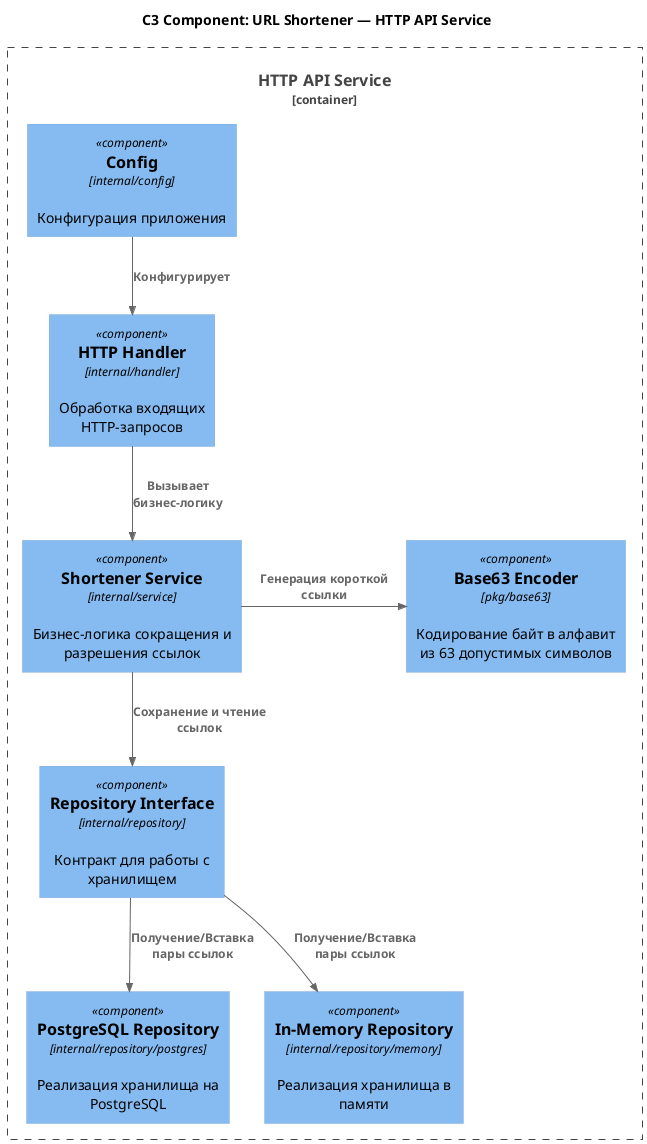

The diagram above was rendered by PlantUML. Its source (embedded in the PNG):
@startuml
!include https://raw.githubusercontent.com/plantuml-stdlib/C4-PlantUML/master/C4_Component.puml

title C3 Component: URL Shortener — HTTP API Service

Container_Boundary(api, "HTTP API Service") {

    Component(config, "Config", "internal/config", "Конфигурация приложения")

    Component(handler, "HTTP Handler", "internal/handler", "Обработка входящих HTTP-запросов")

    Component(base63, "Base63 Encoder", "pkg/base63", "Кодирование байт в алфавит из 63 допустимых символов")

    Component(service, "Shortener Service", "internal/service", "Бизнес-логика сокращения и разрешения ссылок")

    Component(repo_iface, "Repository Interface", "internal/repository", "Контракт для работы с хранилищем")

    Component(pg_repo, "PostgreSQL Repository", "internal/repository/postgres", "Реализация хранилища на PostgreSQL")

    Component(mem_repo, "In-Memory Repository", "internal/repository/memory", "Реализация хранилища в памяти")
}

Rel_D(config, handler, "Конфигурирует")
Rel_D(handler, service, "Вызывает бизнес-логику")
Rel_R(service, base63, "Генерация короткой ссылки")
Rel_D(service, repo_iface, "Сохранение и чтение ссылок")
Rel_D(repo_iface, pg_repo, "Получение/Вставка пары ссылок")
Rel_D(repo_iface, mem_repo, "Получение/Вставка пары ссылок")

@enduml